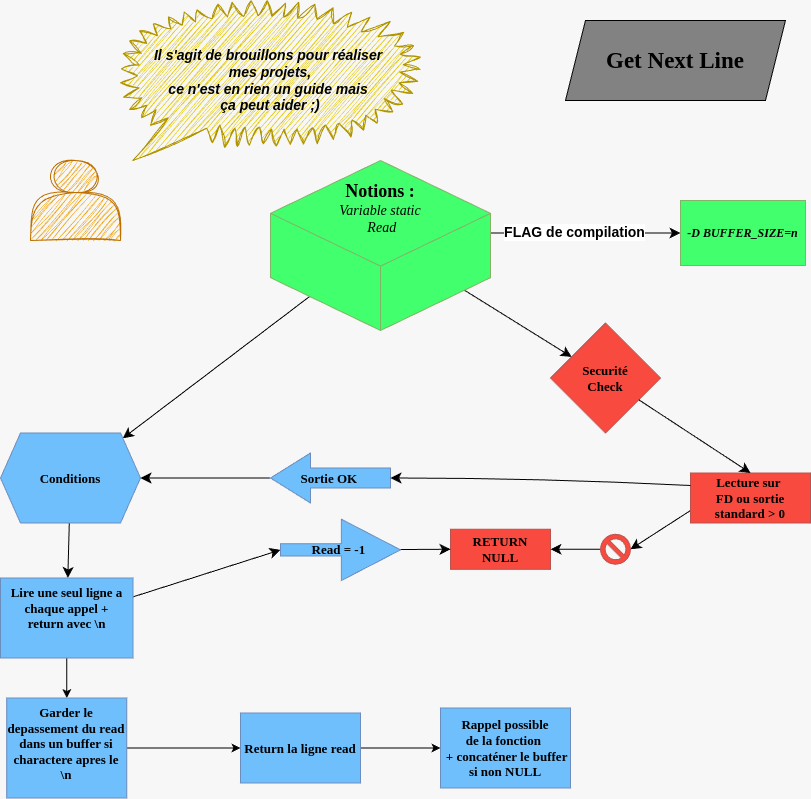

The diagram above was exported from draw.io. Its source (the exported page's mxGraphModel, read from the mxfile embedded in the PNG):
<mxGraphModel dx="1434" dy="1955" grid="1" gridSize="10" guides="1" tooltips="1" connect="1" arrows="1" fold="1" page="1" pageScale="1" pageWidth="827" pageHeight="1169" background="#F7F7F7" math="0" shadow="0">
  <root>
    <mxCell id="0" />
    <mxCell id="1" parent="0" />
    <mxCell id="Y4Qi9HO3DDT6jfjIpHdL-1" value="" style="edgeStyle=none;curved=1;rounded=0;orthogonalLoop=1;jettySize=auto;html=1;fontSize=12;startSize=8;endSize=8;exitX=0.866;exitY=0.824;exitDx=0;exitDy=0;exitPerimeter=0;fontFamily=Verdana;" edge="1" parent="1" target="Y4Qi9HO3DDT6jfjIpHdL-4">
      <mxGeometry relative="1" as="geometry">
        <mxPoint x="470.52" y="-852.4200000000001" as="sourcePoint" />
      </mxGeometry>
    </mxCell>
    <mxCell id="Y4Qi9HO3DDT6jfjIpHdL-2" value="" style="edgeStyle=none;curved=1;rounded=0;orthogonalLoop=1;jettySize=auto;html=1;fontSize=12;startSize=8;endSize=8;exitX=0.224;exitY=0.828;exitDx=0;exitDy=0;exitPerimeter=0;fontFamily=Verdana;" edge="1" parent="1" target="Y4Qi9HO3DDT6jfjIpHdL-6">
      <mxGeometry relative="1" as="geometry">
        <mxPoint x="329.28" y="-851.74" as="sourcePoint" />
      </mxGeometry>
    </mxCell>
    <mxCell id="Y4Qi9HO3DDT6jfjIpHdL-3" value="Get Next Line" style="shape=parallelogram;perimeter=parallelogramPerimeter;whiteSpace=wrap;html=1;fixedSize=1;fontStyle=1;fontSize=23;fillColor=#828282;fontFamily=Verdana;" vertex="1" parent="1">
      <mxGeometry x="575" y="-1120" width="220" height="80" as="geometry" />
    </mxCell>
    <mxCell id="Y4Qi9HO3DDT6jfjIpHdL-4" value="Securité&lt;div&gt;Check&lt;/div&gt;" style="rhombus;whiteSpace=wrap;html=1;fontSize=13;fontFamily=Verdana;verticalAlign=middle;fillColor=#F84A3E;fontStyle=1;startSize=26;swimlaneFillColor=#ffffff;rounded=0;shadow=0;comic=0;labelBackgroundColor=none;strokeWidth=1;strokeColor=#b85450;" vertex="1" parent="1">
      <mxGeometry x="560" y="-817.5" width="110" height="110" as="geometry" />
    </mxCell>
    <mxCell id="Y4Qi9HO3DDT6jfjIpHdL-5" value="" style="edgeStyle=none;curved=1;rounded=0;orthogonalLoop=1;jettySize=auto;html=1;fontSize=12;startSize=8;endSize=8;fontFamily=Verdana;" edge="1" parent="1" source="Y4Qi9HO3DDT6jfjIpHdL-6" target="Y4Qi9HO3DDT6jfjIpHdL-15">
      <mxGeometry relative="1" as="geometry" />
    </mxCell>
    <mxCell id="Y4Qi9HO3DDT6jfjIpHdL-6" value="Conditions" style="shape=hexagon;perimeter=hexagonPerimeter2;whiteSpace=wrap;html=1;fixedSize=1;fontSize=13;fontFamily=Verdana;verticalAlign=middle;fillColor=#6FBFFC;fontStyle=1;startSize=26;swimlaneFillColor=#ffffff;rounded=0;shadow=0;comic=0;labelBackgroundColor=none;strokeWidth=1;strokeColor=#6c8ebf;" vertex="1" parent="1">
      <mxGeometry x="10" y="-707.5" width="140" height="90" as="geometry" />
    </mxCell>
    <mxCell id="Y4Qi9HO3DDT6jfjIpHdL-7" value="" style="edgeStyle=none;curved=1;rounded=0;orthogonalLoop=1;jettySize=auto;html=1;fontSize=12;startSize=8;endSize=8;fontFamily=Verdana;strokeColor=default;entryX=0;entryY=0.5;entryDx=0;entryDy=0;" edge="1" parent="1" target="Y4Qi9HO3DDT6jfjIpHdL-23">
      <mxGeometry relative="1" as="geometry">
        <mxPoint x="500" y="-907.5" as="sourcePoint" />
        <mxPoint x="730" y="-907.5" as="targetPoint" />
      </mxGeometry>
    </mxCell>
    <mxCell id="Y4Qi9HO3DDT6jfjIpHdL-8" value="&lt;b&gt;&lt;font style=&quot;font-size: 14px;&quot;&gt;FLAG de compilation&lt;/font&gt;&lt;/b&gt;" style="edgeLabel;html=1;align=center;verticalAlign=middle;resizable=0;points=[];" vertex="1" connectable="0" parent="Y4Qi9HO3DDT6jfjIpHdL-7">
      <mxGeometry x="-0.1286" y="1" relative="1" as="geometry">
        <mxPoint as="offset" />
      </mxGeometry>
    </mxCell>
    <mxCell id="Y4Qi9HO3DDT6jfjIpHdL-9" value="&lt;div&gt;&lt;br&gt;&lt;/div&gt;&lt;div style=&quot;&quot;&gt;&lt;font style=&quot;font-size: 18px;&quot;&gt;Notions :&lt;/font&gt;&lt;/div&gt;&lt;div&gt;&lt;div style=&quot;text-align: left;&quot;&gt;&lt;span style=&quot;background-color: initial; font-weight: normal;&quot;&gt;&lt;i&gt;&lt;font style=&quot;font-size: 14px;&quot;&gt;Variable static&lt;/font&gt;&lt;/i&gt;&lt;/span&gt;&lt;/div&gt;&lt;/div&gt;&lt;div style=&quot;text-align: left;&quot;&gt;&lt;span style=&quot;background-color: initial; font-weight: normal;&quot;&gt;&lt;i&gt;&lt;font style=&quot;font-size: 14px;&quot;&gt;&amp;nbsp; &amp;nbsp; &amp;nbsp; &amp;nbsp; Read&lt;/font&gt;&lt;/i&gt;&lt;/span&gt;&lt;/div&gt;" style="html=1;whiteSpace=wrap;shape=isoCube2;backgroundOutline=1;isoAngle=15;verticalAlign=top;fillColor=#42FF6E;strokeColor=#82b366;fontFamily=Verdana;fontStyle=1" vertex="1" parent="1">
      <mxGeometry x="280" y="-980" width="220" height="170" as="geometry" />
    </mxCell>
    <mxCell id="Y4Qi9HO3DDT6jfjIpHdL-12" value="RETURN&lt;div&gt;&lt;span style=&quot;background-color: initial;&quot;&gt;NULL&lt;/span&gt;&lt;br&gt;&lt;/div&gt;" style="rounded=0;whiteSpace=wrap;html=1;fontSize=13;fontFamily=Verdana;fillColor=#F84A3E;strokeColor=#b85450;fontStyle=1;startSize=26;swimlaneFillColor=#ffffff;shadow=0;comic=0;labelBackgroundColor=none;strokeWidth=1;align=center;verticalAlign=middle;fontColor=default;" vertex="1" parent="1">
      <mxGeometry x="460" y="-611.25" width="100" height="40" as="geometry" />
    </mxCell>
    <mxCell id="Y4Qi9HO3DDT6jfjIpHdL-13" value="" style="edgeStyle=none;curved=1;rounded=0;orthogonalLoop=1;jettySize=auto;html=1;fontSize=12;startSize=8;endSize=8;entryX=0;entryY=0.5;entryDx=0;entryDy=0;entryPerimeter=0;fontFamily=Verdana;" edge="1" parent="1" source="Y4Qi9HO3DDT6jfjIpHdL-15" target="Y4Qi9HO3DDT6jfjIpHdL-17">
      <mxGeometry relative="1" as="geometry" />
    </mxCell>
    <mxCell id="Y4Qi9HO3DDT6jfjIpHdL-14" value="" style="edgeStyle=orthogonalEdgeStyle;rounded=0;orthogonalLoop=1;jettySize=auto;html=1;" edge="1" parent="1" source="Y4Qi9HO3DDT6jfjIpHdL-15" target="Y4Qi9HO3DDT6jfjIpHdL-31">
      <mxGeometry relative="1" as="geometry" />
    </mxCell>
    <mxCell id="Y4Qi9HO3DDT6jfjIpHdL-15" value="Lire une seul ligne a chaque app&lt;span style=&quot;background-color: initial;&quot;&gt;el +&lt;/span&gt;&lt;div&gt;return avec \n&lt;br&gt;&lt;div&gt;&lt;div&gt;&lt;br&gt;&lt;/div&gt;&lt;/div&gt;&lt;/div&gt;" style="whiteSpace=wrap;html=1;fontSize=13;fontFamily=Verdana;fillColor=#6FBFFC;strokeColor=#6c8ebf;fontStyle=1;startSize=26;swimlaneFillColor=#ffffff;rounded=0;shadow=0;comic=0;labelBackgroundColor=none;strokeWidth=1;verticalAlign=top;align=center;fontColor=default;" vertex="1" parent="1">
      <mxGeometry x="10" y="-562.5" width="132.5" height="80" as="geometry" />
    </mxCell>
    <mxCell id="Y4Qi9HO3DDT6jfjIpHdL-16" style="edgeStyle=none;curved=1;rounded=0;orthogonalLoop=1;jettySize=auto;html=1;entryX=0;entryY=0.5;entryDx=0;entryDy=0;fontSize=12;startSize=8;endSize=8;fontFamily=Verdana;" edge="1" parent="1" source="Y4Qi9HO3DDT6jfjIpHdL-17" target="Y4Qi9HO3DDT6jfjIpHdL-12">
      <mxGeometry relative="1" as="geometry" />
    </mxCell>
    <mxCell id="Y4Qi9HO3DDT6jfjIpHdL-17" value="&lt;div&gt;&lt;span style=&quot;background-color: initial;&quot;&gt;Read = &lt;/span&gt;&lt;span style=&quot;background-color: initial;&quot;&gt;-1&amp;nbsp;&lt;/span&gt;&lt;/div&gt;" style="shape=singleArrow;whiteSpace=wrap;html=1;arrowWidth=0.2;arrowSize=0.49230769230769234;fontSize=13;fontFamily=Verdana;verticalAlign=middle;fillColor=#6FBFFC;strokeColor=#6c8ebf;fontStyle=1;startSize=26;swimlaneFillColor=#ffffff;rounded=0;shadow=0;comic=0;labelBackgroundColor=none;strokeWidth=1;align=center;fontColor=default;" vertex="1" parent="1">
      <mxGeometry x="290" y="-621.25" width="120" height="61.25" as="geometry" />
    </mxCell>
    <mxCell id="Y4Qi9HO3DDT6jfjIpHdL-18" value="" style="edgeStyle=orthogonalEdgeStyle;rounded=0;orthogonalLoop=1;jettySize=auto;html=1;" edge="1" parent="1" source="Y4Qi9HO3DDT6jfjIpHdL-19" target="Y4Qi9HO3DDT6jfjIpHdL-32">
      <mxGeometry relative="1" as="geometry" />
    </mxCell>
    <mxCell id="Y4Qi9HO3DDT6jfjIpHdL-19" value="Return la ligne read" style="whiteSpace=wrap;html=1;fontSize=13;fontFamily=Verdana;fillColor=#6FBFFC;strokeColor=#6c8ebf;fontStyle=1;startSize=26;swimlaneFillColor=#ffffff;rounded=0;shadow=0;comic=0;labelBackgroundColor=none;strokeWidth=1;align=center;verticalAlign=middle;fontColor=default;" vertex="1" parent="1">
      <mxGeometry x="250" y="-427.5" width="120" height="70" as="geometry" />
    </mxCell>
    <mxCell id="Y4Qi9HO3DDT6jfjIpHdL-20" value="" style="edgeStyle=none;curved=1;rounded=0;orthogonalLoop=1;jettySize=auto;html=1;fontSize=12;startSize=8;endSize=8;fontFamily=Verdana;" edge="1" parent="1" source="Y4Qi9HO3DDT6jfjIpHdL-28" target="Y4Qi9HO3DDT6jfjIpHdL-12">
      <mxGeometry relative="1" as="geometry">
        <Array as="points" />
      </mxGeometry>
    </mxCell>
    <mxCell id="Y4Qi9HO3DDT6jfjIpHdL-21" value="" style="edgeStyle=none;curved=1;rounded=0;orthogonalLoop=1;jettySize=auto;html=1;fontSize=12;startSize=8;endSize=8;entryX=1;entryY=0.5;entryDx=0;entryDy=0;entryPerimeter=0;fontFamily=Verdana;exitX=0;exitY=0.75;exitDx=0;exitDy=0;" edge="1" parent="1" source="Y4Qi9HO3DDT6jfjIpHdL-22" target="Y4Qi9HO3DDT6jfjIpHdL-28">
      <mxGeometry relative="1" as="geometry">
        <mxPoint x="730" y="-625" as="sourcePoint" />
      </mxGeometry>
    </mxCell>
    <mxCell id="Y4Qi9HO3DDT6jfjIpHdL-22" value="Lecture sur&amp;nbsp;&lt;div&gt;FD ou sortie standard &amp;gt; 0&lt;/div&gt;" style="whiteSpace=wrap;html=1;fontSize=13;fontFamily=Verdana;fillColor=#F84A3E;strokeColor=#b85450;fontStyle=1;startSize=26;swimlaneFillColor=#ffffff;rounded=0;shadow=0;comic=0;labelBackgroundColor=none;strokeWidth=1;align=center;verticalAlign=middle;fontColor=default;" vertex="1" parent="1">
      <mxGeometry x="700" y="-667.5" width="120" height="50" as="geometry" />
    </mxCell>
    <mxCell id="Y4Qi9HO3DDT6jfjIpHdL-23" value="-D BUFFER_SIZE=n" style="whiteSpace=wrap;html=1;verticalAlign=middle;fillColor=#42FF6E;strokeColor=#82b366;fontStyle=3;fillStyle=auto;strokeWidth=1;perimeterSpacing=0;glass=0;rounded=0;shadow=0;align=center;fontFamily=Verdana;fontSize=12;fontColor=default;" vertex="1" parent="1">
      <mxGeometry x="690" y="-940" width="125" height="65" as="geometry" />
    </mxCell>
    <mxCell id="Y4Qi9HO3DDT6jfjIpHdL-24" value="" style="edgeStyle=none;curved=1;rounded=0;orthogonalLoop=1;jettySize=auto;html=1;fontSize=12;startSize=8;endSize=8;entryX=0.5;entryY=0;entryDx=0;entryDy=0;strokeColor=default;fontFamily=Verdana;" edge="1" parent="1" source="Y4Qi9HO3DDT6jfjIpHdL-4" target="Y4Qi9HO3DDT6jfjIpHdL-22">
      <mxGeometry relative="1" as="geometry">
        <mxPoint x="639" y="-696.5" as="sourcePoint" />
        <mxPoint x="790" y="-672.5" as="targetPoint" />
      </mxGeometry>
    </mxCell>
    <mxCell id="Y4Qi9HO3DDT6jfjIpHdL-25" value="" style="edgeStyle=none;curved=1;rounded=0;orthogonalLoop=1;jettySize=auto;html=1;fontSize=12;startSize=8;endSize=8;entryX=1;entryY=0.5;entryDx=0;entryDy=0;fontFamily=Verdana;" edge="1" parent="1" target="Y4Qi9HO3DDT6jfjIpHdL-6">
      <mxGeometry relative="1" as="geometry">
        <mxPoint x="270" y="-662.5" as="sourcePoint" />
        <Array as="points" />
      </mxGeometry>
    </mxCell>
    <mxCell id="Y4Qi9HO3DDT6jfjIpHdL-26" value="" style="edgeStyle=none;curved=1;rounded=0;orthogonalLoop=1;jettySize=auto;html=1;fontSize=12;startSize=8;endSize=8;fontFamily=Verdana;" edge="1" parent="1" source="Y4Qi9HO3DDT6jfjIpHdL-27" target="Y4Qi9HO3DDT6jfjIpHdL-6">
      <mxGeometry relative="1" as="geometry" />
    </mxCell>
    <mxCell id="Y4Qi9HO3DDT6jfjIpHdL-27" value="Sortie&lt;span style=&quot;background-color: initial;&quot;&gt;&amp;nbsp;OK&amp;nbsp;&lt;/span&gt;" style="html=1;shadow=0;dashed=0;align=center;verticalAlign=middle;shape=mxgraph.arrows2.arrow;dy=0.6;dx=40;flipH=1;notch=0;fillColor=#6FBFFC;strokeColor=#6c8ebf;fontStyle=1;fontSize=13;rounded=0;comic=0;strokeWidth=1;swimlaneFillColor=#ffffff;fontFamily=Verdana;fontColor=default;labelBackgroundColor=none;" vertex="1" parent="1">
      <mxGeometry x="280" y="-687.5" width="120" height="50" as="geometry" />
    </mxCell>
    <mxCell id="Y4Qi9HO3DDT6jfjIpHdL-28" value="" style="verticalLabelPosition=bottom;verticalAlign=middle;html=1;shape=mxgraph.basic.no_symbol;fillColor=#F84A3E;strokeColor=#b85450;rounded=0;shadow=0;comic=0;strokeWidth=1;align=center;swimlaneFillColor=#ffffff;fontFamily=Verdana;fontSize=13;fontColor=default;fontStyle=1;labelBackgroundColor=none;" vertex="1" parent="1">
      <mxGeometry x="610" y="-606.25" width="30" height="30" as="geometry" />
    </mxCell>
    <mxCell id="Y4Qi9HO3DDT6jfjIpHdL-29" style="edgeStyle=none;curved=1;rounded=0;orthogonalLoop=1;jettySize=auto;html=1;entryX=0;entryY=0.5;entryDx=0;entryDy=0;entryPerimeter=0;fontSize=12;startSize=8;endSize=8;fontFamily=Verdana;exitX=0;exitY=0.25;exitDx=0;exitDy=0;" edge="1" parent="1" source="Y4Qi9HO3DDT6jfjIpHdL-22" target="Y4Qi9HO3DDT6jfjIpHdL-27">
      <mxGeometry relative="1" as="geometry">
        <mxPoint x="550" y="-662.5" as="targetPoint" />
        <Array as="points">
          <mxPoint x="550" y="-662.5" />
        </Array>
        <mxPoint x="730" y="-651.25" as="sourcePoint" />
      </mxGeometry>
    </mxCell>
    <mxCell id="Y4Qi9HO3DDT6jfjIpHdL-30" style="edgeStyle=orthogonalEdgeStyle;rounded=0;orthogonalLoop=1;jettySize=auto;html=1;entryX=0;entryY=0.5;entryDx=0;entryDy=0;" edge="1" parent="1" source="Y4Qi9HO3DDT6jfjIpHdL-31" target="Y4Qi9HO3DDT6jfjIpHdL-19">
      <mxGeometry relative="1" as="geometry" />
    </mxCell>
    <mxCell id="Y4Qi9HO3DDT6jfjIpHdL-31" value="Garder le&lt;div&gt;depassement du read dans un buffer si charactere apres le \n&lt;/div&gt;" style="rounded=0;whiteSpace=wrap;html=1;fontSize=13;fontFamily=Verdana;verticalAlign=top;fillColor=#6FBFFC;strokeColor=#6c8ebf;fontStyle=1;startSize=26;swimlaneFillColor=#ffffff;shadow=0;comic=0;labelBackgroundColor=none;strokeWidth=1;" vertex="1" parent="1">
      <mxGeometry x="16.25" y="-442.5" width="120" height="100" as="geometry" />
    </mxCell>
    <mxCell id="Y4Qi9HO3DDT6jfjIpHdL-32" value="Rappel possible&lt;div&gt;de la fonction&amp;nbsp;&lt;/div&gt;&lt;div&gt;&amp;nbsp;+ concaténer le buffer si non NULL&lt;/div&gt;" style="rounded=0;whiteSpace=wrap;html=1;fontSize=13;fontFamily=Verdana;fillColor=#6FBFFC;strokeColor=#6c8ebf;fontStyle=1;startSize=26;swimlaneFillColor=#ffffff;shadow=0;comic=0;labelBackgroundColor=none;strokeWidth=1;" vertex="1" parent="1">
      <mxGeometry x="450" y="-432.5" width="130" height="80" as="geometry" />
    </mxCell>
    <mxCell id="Y4Qi9HO3DDT6jfjIpHdL-33" value="Il s'agit de brouillons pour réaliser&amp;nbsp;&lt;div&gt;mes projets,&lt;/div&gt;&lt;div&gt;ce n'est en rien un guide mais&amp;nbsp;&lt;/div&gt;&lt;div&gt;ça peut&amp;nbsp;&lt;span style=&quot;background-color: initial;&quot;&gt;aider ;)&lt;/span&gt;&lt;/div&gt;" style="whiteSpace=wrap;html=1;shape=mxgraph.basic.loud_callout;fontStyle=3;fillStyle=auto;sketch=1;curveFitting=1;jiggle=2;fillColor=#e3c800;fontColor=#000000;strokeColor=#B09500;fontSize=14;" vertex="1" parent="1">
      <mxGeometry x="130" y="-1140" width="300" height="160" as="geometry" />
    </mxCell>
    <mxCell id="Y4Qi9HO3DDT6jfjIpHdL-34" value="" style="shape=actor;whiteSpace=wrap;html=1;fillColor=#f0a30a;fontColor=#000000;strokeColor=#BD7000;sketch=1;curveFitting=1;jiggle=2;" vertex="1" parent="1">
      <mxGeometry x="40" y="-980" width="90" height="80" as="geometry" />
    </mxCell>
  </root>
</mxGraphModel>